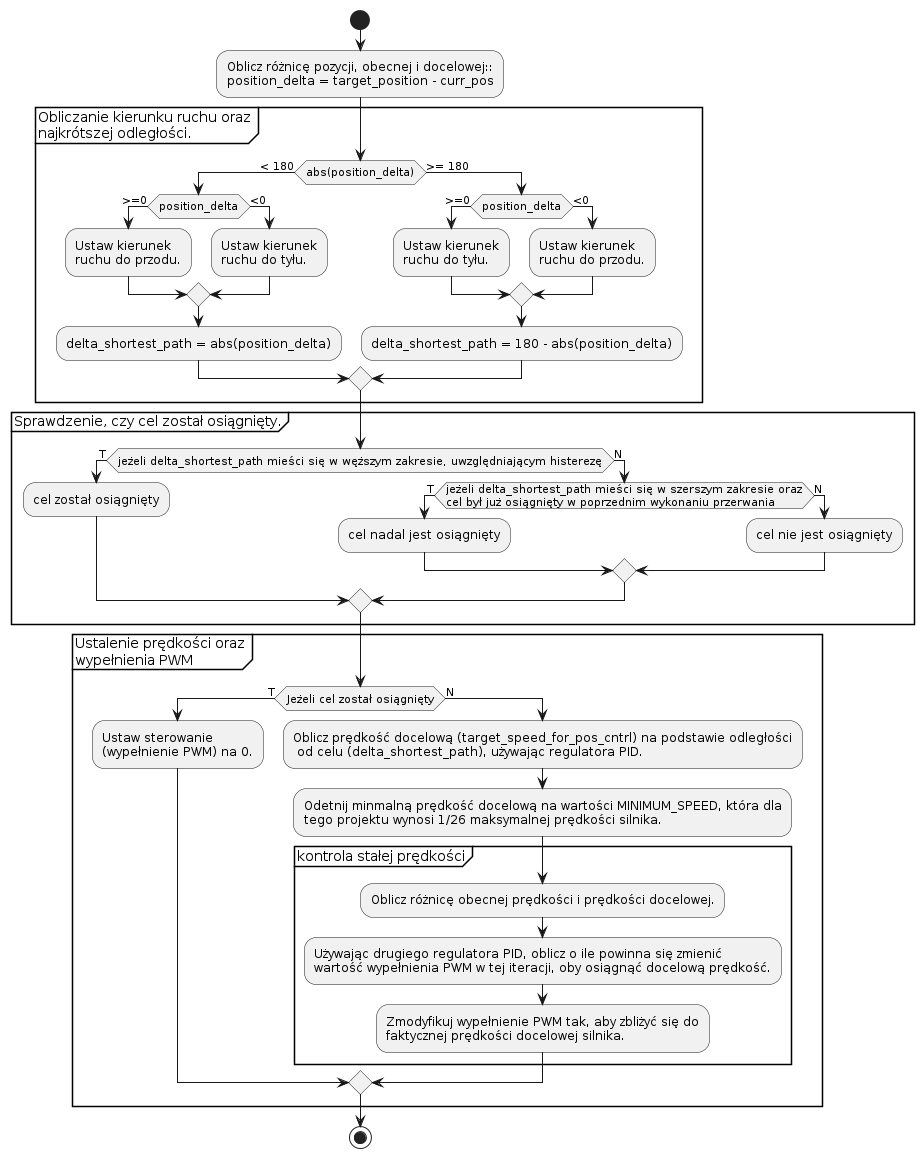

The diagram above was rendered by PlantUML. Its source (embedded in the PNG):
@startuml
start
:Oblicz różnicę pozycji, obecnej i docelowej::
position_delta = target_position - curr_pos;
group Obliczanie kierunku ruchu oraz\nnajkrótszej odległości.

if (abs(position_delta)) then (< 180)
  if (position_delta) then (>=0)
    :Ustaw kierunek\nruchu do przodu.;
  else (<0)
    :Ustaw kierunek\nruchu do tyłu.;
  endif
  :delta_shortest_path = abs(position_delta);
else (>= 180)
  if (position_delta) then (>=0)
    :Ustaw kierunek\nruchu do tyłu.;
  else (<0)
    :Ustaw kierunek\nruchu do przodu.;
  endif
  :delta_shortest_path = 180 - abs(position_delta);
endif

end group

group Sprawdzenie, czy cel został osiągnięty.

if(jeżeli delta_shortest_path mieści się w węższym zakresie, uwzględniającym histerezę) then (T)
  :cel został osiągnięty;
else (N)
  if(jeżeli delta_shortest_path mieści się w szerszym zakresie oraz\ncel był już osiągnięty w poprzednim wykonaniu przerwania) then (T)
    :cel nadal jest osiągnięty;
  else (N)
    :cel nie jest osiągnięty;
  endif
endif

end group

group Ustalenie prędkości oraz\nwypełnienia PWM
if (Jeżeli cel został osiągnięty) then (T)
  :Ustaw sterowanie\n(wypełnienie PWM) na 0.;
else (N)
  :Oblicz prędkość docelową (target_speed_for_pos_cntrl) na podstawie odległości\n od celu (delta_shortest_path), używając regulatora PID.;
  :Odetnij minmalną prędkość docelową na wartości MINIMUM_SPEED, która dla\ntego projektu wynosi 1/26 maksymalnej prędkości silnika.;
group kontrola stałej prędkości
  :Oblicz różnicę obecnej prędkości i prędkości docelowej.;
  :Używając drugiego regulatora PID, oblicz o ile powinna się zmienić\nwartość wypełnienia PWM w tej iteracji, oby osiągnąć docelową prędkość.;
  :Zmodyfikuj wypełnienie PWM tak, aby zbliżyć się do\nfaktycznej prędkości docelowej silnika.;
end group
endif
end group

stop
@enduml